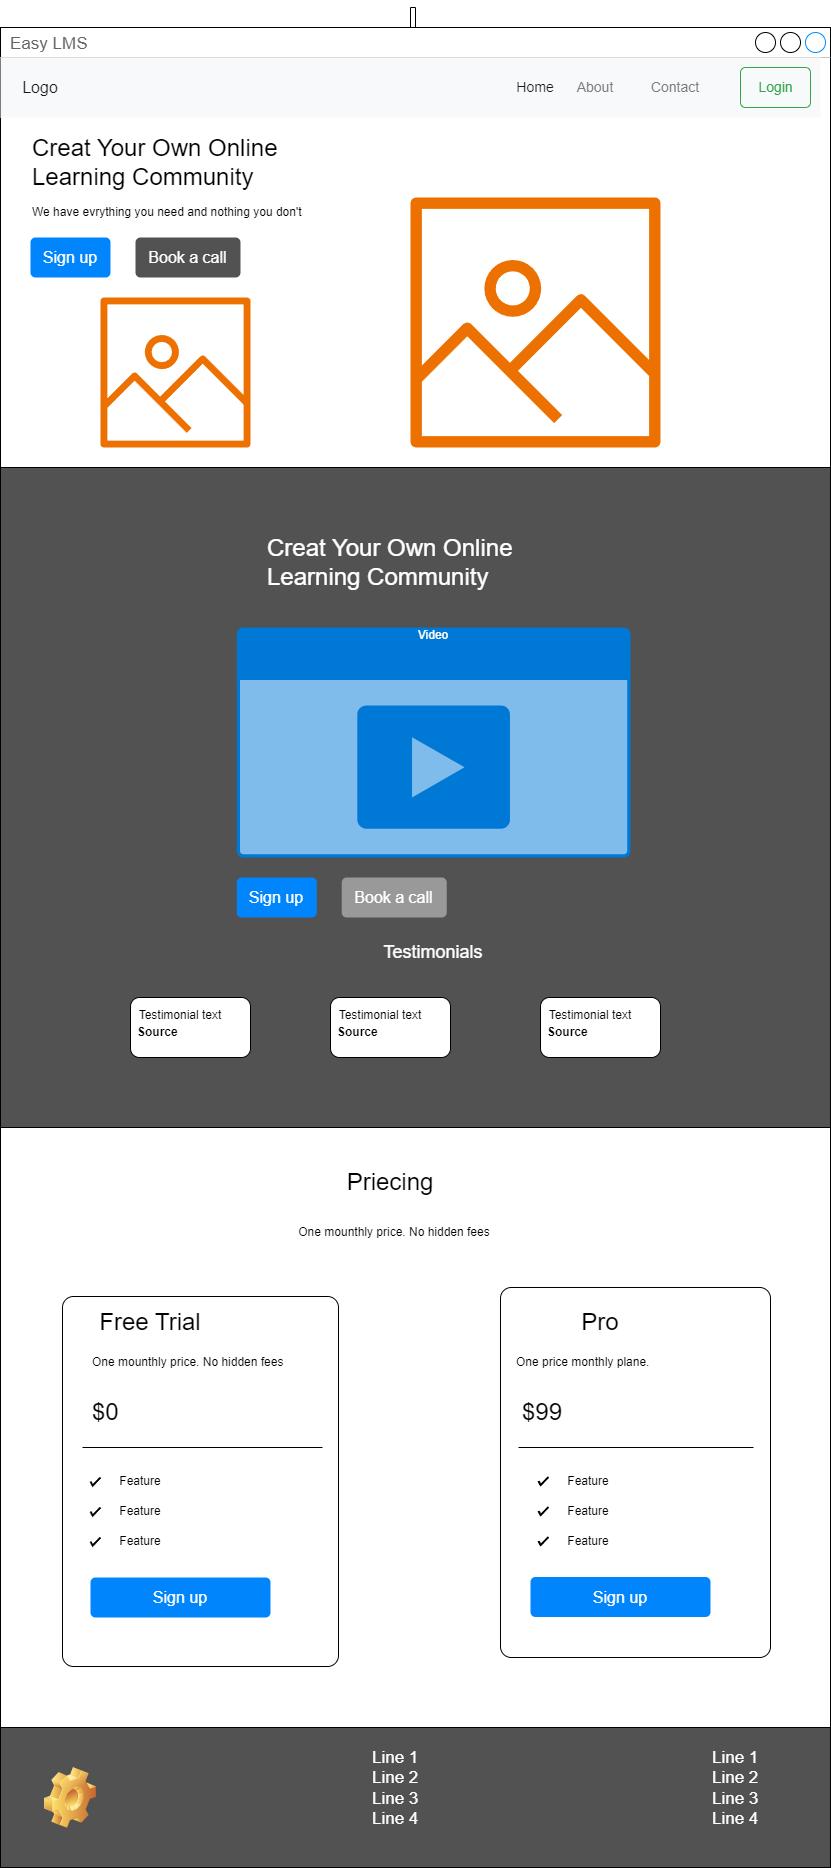

The diagram above was exported from draw.io. Its source (the exported page's mxGraphModel, read from the mxfile embedded in the PNG):
<mxGraphModel dx="1380" dy="740" grid="1" gridSize="10" guides="1" tooltips="1" connect="1" arrows="1" fold="1" page="1" pageScale="1" pageWidth="827" pageHeight="1169" math="0" shadow="0">
  <root>
    <mxCell id="0" />
    <mxCell id="1" parent="0" />
    <mxCell id="AigECd6PlBucm7tpPzuP-27" value="" style="edgeStyle=orthogonalEdgeStyle;rounded=0;orthogonalLoop=1;jettySize=auto;html=1;" edge="1" parent="1" source="AigECd6PlBucm7tpPzuP-1" target="AigECd6PlBucm7tpPzuP-2">
      <mxGeometry relative="1" as="geometry" />
    </mxCell>
    <mxCell id="AigECd6PlBucm7tpPzuP-1" value="Easy LMS&lt;div&gt;&lt;br&gt;&lt;/div&gt;" style="strokeWidth=1;shadow=0;dashed=0;align=center;html=1;shape=mxgraph.mockup.containers.window;align=left;verticalAlign=top;spacingLeft=8;strokeColor2=#008cff;strokeColor3=#c4c4c4;fontColor=#666666;mainText=;fontSize=17;labelBackgroundColor=none;whiteSpace=wrap;" vertex="1" parent="1">
      <mxGeometry x="230" y="40" width="830" height="1840" as="geometry" />
    </mxCell>
    <mxCell id="AigECd6PlBucm7tpPzuP-2" value="" style="html=1;shadow=0;dashed=0;fillColor=#F8F9FA;strokeColor=none;fontSize=16;fontColor=#181819;align=left;spacing=15;" vertex="1" parent="1">
      <mxGeometry x="230" y="70" width="820" height="60" as="geometry" />
    </mxCell>
    <mxCell id="AigECd6PlBucm7tpPzuP-10" value="Login" style="html=1;shadow=0;dashed=0;shape=mxgraph.bootstrap.rrect;rSize=5;fontSize=14;fontColor=#33A64C;strokeColor=#33A64C;fillColor=none;" vertex="1" parent="AigECd6PlBucm7tpPzuP-2">
      <mxGeometry x="1" width="70" height="40" relative="1" as="geometry">
        <mxPoint x="-80" y="10" as="offset" />
      </mxGeometry>
    </mxCell>
    <mxCell id="AigECd6PlBucm7tpPzuP-5" value="Home" style="text;strokeColor=none;align=center;verticalAlign=middle;spacingLeft=10;spacingRight=10;points=[[0,0.5],[1,0.5]];portConstraint=eastwest;rotatable=0;whiteSpace=wrap;html=1;fillColor=none;fontColor=#181819;fontSize=14;" vertex="1" parent="AigECd6PlBucm7tpPzuP-2">
      <mxGeometry x="510" y="10" width="50" height="40" as="geometry" />
    </mxCell>
    <mxCell id="AigECd6PlBucm7tpPzuP-6" value="About" style="text;strokeColor=none;align=center;verticalAlign=middle;spacingLeft=10;spacingRight=10;points=[[0,0.5],[1,0.5]];portConstraint=eastwest;rotatable=0;whiteSpace=wrap;html=1;fillColor=none;fontColor=#7C7C7D;fontSize=14;" vertex="1" parent="AigECd6PlBucm7tpPzuP-2">
      <mxGeometry x="560" y="10" width="70" height="40" as="geometry" />
    </mxCell>
    <mxCell id="AigECd6PlBucm7tpPzuP-4" value="Logo" style="text;strokeColor=none;align=center;verticalAlign=middle;spacingLeft=10;spacingRight=10;points=[[0,0.5],[1,0.5]];portConstraint=eastwest;rotatable=0;whiteSpace=wrap;html=1;fillColor=none;fontColor=#181819;fontSize=16;" vertex="1" parent="AigECd6PlBucm7tpPzuP-2">
      <mxGeometry y="10" width="80" height="40" as="geometry" />
    </mxCell>
    <mxCell id="AigECd6PlBucm7tpPzuP-15" value="Contact" style="text;strokeColor=none;align=center;verticalAlign=middle;spacingLeft=10;spacingRight=10;points=[[0,0.5],[1,0.5]];portConstraint=eastwest;rotatable=0;whiteSpace=wrap;html=1;fillColor=none;fontColor=#7C7C7D;fontSize=14;" vertex="1" parent="AigECd6PlBucm7tpPzuP-2">
      <mxGeometry x="640" y="10" width="70" height="40" as="geometry" />
    </mxCell>
    <mxCell id="AigECd6PlBucm7tpPzuP-16" value="&lt;font style=&quot;font-size: 24px;&quot;&gt;Creat Your Own Online Learning Community&lt;/font&gt;" style="text;html=1;align=left;verticalAlign=middle;whiteSpace=wrap;rounded=0;" vertex="1" parent="1">
      <mxGeometry x="260" y="160" width="290" height="30" as="geometry" />
    </mxCell>
    <mxCell id="AigECd6PlBucm7tpPzuP-17" value="We have evrything you need and nothing you don't" style="text;html=1;align=left;verticalAlign=middle;whiteSpace=wrap;rounded=0;" vertex="1" parent="1">
      <mxGeometry x="260" y="210" width="340" height="30" as="geometry" />
    </mxCell>
    <mxCell id="AigECd6PlBucm7tpPzuP-18" value="Sign up" style="html=1;shadow=0;dashed=0;shape=mxgraph.bootstrap.rrect;rSize=5;strokeColor=none;strokeWidth=1;fillColor=#0085FC;fontColor=#FFFFFF;whiteSpace=wrap;align=center;verticalAlign=middle;spacingLeft=0;fontStyle=0;fontSize=16;spacing=5;" vertex="1" parent="1">
      <mxGeometry x="260" y="250" width="80" height="40" as="geometry" />
    </mxCell>
    <mxCell id="AigECd6PlBucm7tpPzuP-20" value="&lt;font color=&quot;#ffffff&quot;&gt;Book a call&lt;/font&gt;" style="html=1;shadow=0;dashed=0;shape=mxgraph.bootstrap.rrect;rSize=5;strokeColor=none;strokeWidth=1;fillColor=#525252;fontColor=#000000;whiteSpace=wrap;align=center;verticalAlign=middle;spacingLeft=0;fontStyle=0;fontSize=16;spacing=5;" vertex="1" parent="1">
      <mxGeometry x="365" y="250" width="105" height="40" as="geometry" />
    </mxCell>
    <mxCell id="AigECd6PlBucm7tpPzuP-21" value="" style="sketch=0;outlineConnect=0;fontColor=#232F3E;gradientColor=none;fillColor=#ED7100;strokeColor=none;dashed=0;verticalLabelPosition=bottom;verticalAlign=top;align=center;html=1;fontSize=12;fontStyle=0;aspect=fixed;pointerEvents=1;shape=mxgraph.aws4.container_registry_image;" vertex="1" parent="1">
      <mxGeometry x="330" y="310" width="150" height="150" as="geometry" />
    </mxCell>
    <mxCell id="AigECd6PlBucm7tpPzuP-22" value="" style="sketch=0;outlineConnect=0;fontColor=#232F3E;gradientColor=none;fillColor=#ED7100;strokeColor=none;dashed=0;verticalLabelPosition=bottom;verticalAlign=top;align=center;html=1;fontSize=12;fontStyle=0;aspect=fixed;pointerEvents=1;shape=mxgraph.aws4.container_registry_image;" vertex="1" parent="1">
      <mxGeometry x="640" y="210" width="250" height="250" as="geometry" />
    </mxCell>
    <mxCell id="AigECd6PlBucm7tpPzuP-23" value="" style="rounded=0;whiteSpace=wrap;html=1;fillColor=#525252;" vertex="1" parent="1">
      <mxGeometry x="230" y="480" width="830" height="660" as="geometry" />
    </mxCell>
    <mxCell id="AigECd6PlBucm7tpPzuP-24" value="&lt;font style=&quot;font-size: 24px;&quot;&gt;Creat Your Own Online Learning Community&lt;/font&gt;" style="text;html=1;align=left;verticalAlign=middle;whiteSpace=wrap;rounded=0;fontColor=#FFFFFF;" vertex="1" parent="1">
      <mxGeometry x="495" y="560" width="275" height="30" as="geometry" />
    </mxCell>
    <mxCell id="AigECd6PlBucm7tpPzuP-25" value="Video" style="html=1;whiteSpace=wrap;strokeColor=none;fillColor=#0079D6;labelPosition=center;verticalLabelPosition=middle;verticalAlign=top;align=center;fontSize=12;outlineConnect=0;spacingTop=-6;fontColor=#FFFFFF;sketch=0;shape=mxgraph.sitemap.video;" vertex="1" parent="1">
      <mxGeometry x="466.25" y="640" width="393.75" height="230" as="geometry" />
    </mxCell>
    <mxCell id="AigECd6PlBucm7tpPzuP-28" value="Sign up" style="html=1;shadow=0;dashed=0;shape=mxgraph.bootstrap.rrect;rSize=5;strokeColor=none;strokeWidth=1;fillColor=#0085FC;fontColor=#FFFFFF;whiteSpace=wrap;align=center;verticalAlign=middle;spacingLeft=0;fontStyle=0;fontSize=16;spacing=5;" vertex="1" parent="1">
      <mxGeometry x="466.25" y="890" width="80" height="40" as="geometry" />
    </mxCell>
    <mxCell id="AigECd6PlBucm7tpPzuP-29" value="&lt;font color=&quot;#ffffff&quot;&gt;Book a call&lt;/font&gt;" style="html=1;shadow=0;dashed=0;shape=mxgraph.bootstrap.rrect;rSize=5;strokeColor=none;strokeWidth=1;fillColor=#999999;fontColor=#000000;whiteSpace=wrap;align=center;verticalAlign=middle;spacingLeft=0;fontStyle=0;fontSize=16;spacing=5;" vertex="1" parent="1">
      <mxGeometry x="571.25" y="890" width="105" height="40" as="geometry" />
    </mxCell>
    <mxCell id="AigECd6PlBucm7tpPzuP-30" value="&lt;font style=&quot;font-size: 18px;&quot;&gt;Testimonials&lt;/font&gt;" style="text;html=1;align=center;verticalAlign=middle;whiteSpace=wrap;rounded=0;fontColor=#FFFFFF;" vertex="1" parent="1">
      <mxGeometry x="633.13" y="950" width="60" height="30" as="geometry" />
    </mxCell>
    <mxCell id="AigECd6PlBucm7tpPzuP-31" value="" style="rounded=1;whiteSpace=wrap;html=1;" vertex="1" parent="1">
      <mxGeometry x="360" y="1010" width="120" height="60" as="geometry" />
    </mxCell>
    <mxCell id="AigECd6PlBucm7tpPzuP-32" value="" style="rounded=1;whiteSpace=wrap;html=1;" vertex="1" parent="1">
      <mxGeometry x="560" y="1010" width="120" height="60" as="geometry" />
    </mxCell>
    <mxCell id="AigECd6PlBucm7tpPzuP-33" value="" style="rounded=1;whiteSpace=wrap;html=1;" vertex="1" parent="1">
      <mxGeometry x="770" y="1010" width="120" height="60" as="geometry" />
    </mxCell>
    <mxCell id="AigECd6PlBucm7tpPzuP-34" value="Testimonial text&lt;div&gt;&lt;br/&gt;&lt;/div&gt;" style="text;html=1;align=center;verticalAlign=middle;whiteSpace=wrap;rounded=0;" vertex="1" parent="1">
      <mxGeometry x="360" y="1020" width="100" height="30" as="geometry" />
    </mxCell>
    <mxCell id="AigECd6PlBucm7tpPzuP-35" value="&lt;b&gt;Source&lt;/b&gt;" style="text;html=1;align=left;verticalAlign=middle;whiteSpace=wrap;rounded=0;" vertex="1" parent="1">
      <mxGeometry x="365" y="1030" width="60" height="30" as="geometry" />
    </mxCell>
    <mxCell id="AigECd6PlBucm7tpPzuP-37" value="Testimonial text&lt;div&gt;&lt;br/&gt;&lt;/div&gt;" style="text;html=1;align=center;verticalAlign=middle;whiteSpace=wrap;rounded=0;" vertex="1" parent="1">
      <mxGeometry x="560" y="1020" width="100" height="30" as="geometry" />
    </mxCell>
    <mxCell id="AigECd6PlBucm7tpPzuP-38" value="&lt;b&gt;Source&lt;/b&gt;" style="text;html=1;align=left;verticalAlign=middle;whiteSpace=wrap;rounded=0;" vertex="1" parent="1">
      <mxGeometry x="565" y="1030" width="60" height="30" as="geometry" />
    </mxCell>
    <mxCell id="AigECd6PlBucm7tpPzuP-39" value="Testimonial text&lt;div&gt;&lt;br/&gt;&lt;/div&gt;" style="text;html=1;align=center;verticalAlign=middle;whiteSpace=wrap;rounded=0;" vertex="1" parent="1">
      <mxGeometry x="770" y="1020" width="100" height="30" as="geometry" />
    </mxCell>
    <mxCell id="AigECd6PlBucm7tpPzuP-40" value="&lt;b&gt;Source&lt;/b&gt;" style="text;html=1;align=left;verticalAlign=middle;whiteSpace=wrap;rounded=0;" vertex="1" parent="1">
      <mxGeometry x="775" y="1030" width="60" height="30" as="geometry" />
    </mxCell>
    <mxCell id="AigECd6PlBucm7tpPzuP-41" value="&lt;font style=&quot;font-size: 24px;&quot;&gt;Priecing&lt;/font&gt;" style="text;html=1;align=center;verticalAlign=middle;whiteSpace=wrap;rounded=0;" vertex="1" parent="1">
      <mxGeometry x="590" y="1180" width="60" height="30" as="geometry" />
    </mxCell>
    <mxCell id="AigECd6PlBucm7tpPzuP-42" value="One mounthly price. No hidden fees" style="text;html=1;align=center;verticalAlign=middle;whiteSpace=wrap;rounded=0;" vertex="1" parent="1">
      <mxGeometry x="503.75" y="1230" width="240" height="30" as="geometry" />
    </mxCell>
    <mxCell id="AigECd6PlBucm7tpPzuP-44" value="" style="rounded=1;whiteSpace=wrap;html=1;arcSize=4;" vertex="1" parent="1">
      <mxGeometry x="292" y="1309" width="276" height="370" as="geometry" />
    </mxCell>
    <mxCell id="AigECd6PlBucm7tpPzuP-45" value="" style="rounded=1;whiteSpace=wrap;html=1;arcSize=4;" vertex="1" parent="1">
      <mxGeometry x="730" y="1300" width="270" height="370" as="geometry" />
    </mxCell>
    <mxCell id="AigECd6PlBucm7tpPzuP-46" value="&lt;font style=&quot;font-size: 24px;&quot;&gt;Free Trial&lt;/font&gt;" style="text;html=1;align=center;verticalAlign=middle;whiteSpace=wrap;rounded=0;" vertex="1" parent="1">
      <mxGeometry x="320" y="1320" width="120" height="30" as="geometry" />
    </mxCell>
    <mxCell id="AigECd6PlBucm7tpPzuP-47" value="One mounthly price. No hidden fees" style="text;html=1;align=left;verticalAlign=middle;whiteSpace=wrap;rounded=0;" vertex="1" parent="1">
      <mxGeometry x="320" y="1360" width="240" height="30" as="geometry" />
    </mxCell>
    <mxCell id="AigECd6PlBucm7tpPzuP-48" value="&lt;font style=&quot;font-size: 24px;&quot;&gt;$0&lt;/font&gt;" style="text;html=1;align=left;verticalAlign=middle;whiteSpace=wrap;rounded=0;" vertex="1" parent="1">
      <mxGeometry x="320" y="1410" width="120" height="30" as="geometry" />
    </mxCell>
    <mxCell id="AigECd6PlBucm7tpPzuP-51" value="" style="endArrow=none;html=1;rounded=0;fontFamily=Helvetica;fontSize=12;fontColor=default;" edge="1" parent="1" target="AigECd6PlBucm7tpPzuP-56">
      <mxGeometry width="50" height="50" relative="1" as="geometry">
        <mxPoint x="748" y="1460" as="sourcePoint" />
        <mxPoint x="988" y="1460" as="targetPoint" />
      </mxGeometry>
    </mxCell>
    <mxCell id="AigECd6PlBucm7tpPzuP-52" value="" style="endArrow=none;html=1;rounded=0;fontFamily=Helvetica;fontSize=12;fontColor=default;" edge="1" parent="1">
      <mxGeometry width="50" height="50" relative="1" as="geometry">
        <mxPoint x="312" y="1460" as="sourcePoint" />
        <mxPoint x="552" y="1460" as="targetPoint" />
      </mxGeometry>
    </mxCell>
    <mxCell id="AigECd6PlBucm7tpPzuP-53" value="&lt;font style=&quot;font-size: 24px;&quot;&gt;Pro&lt;/font&gt;" style="text;html=1;align=center;verticalAlign=middle;whiteSpace=wrap;rounded=0;" vertex="1" parent="1">
      <mxGeometry x="770" y="1320" width="120" height="30" as="geometry" />
    </mxCell>
    <mxCell id="AigECd6PlBucm7tpPzuP-54" value="One price monthly plane." style="text;html=1;align=left;verticalAlign=middle;whiteSpace=wrap;rounded=0;" vertex="1" parent="1">
      <mxGeometry x="743.75" y="1360" width="240" height="30" as="geometry" />
    </mxCell>
    <mxCell id="AigECd6PlBucm7tpPzuP-55" value="&lt;font style=&quot;font-size: 24px;&quot;&gt;$99&lt;/font&gt;" style="text;html=1;align=left;verticalAlign=middle;whiteSpace=wrap;rounded=0;" vertex="1" parent="1">
      <mxGeometry x="750" y="1410" width="120" height="30" as="geometry" />
    </mxCell>
    <mxCell id="AigECd6PlBucm7tpPzuP-56" value="" style="html=1;verticalLabelPosition=bottom;labelBackgroundColor=#ffffff;verticalAlign=top;shadow=0;dashed=0;strokeWidth=2;shape=mxgraph.ios7.misc.check;strokeColor=none;rounded=1;align=center;fontFamily=Helvetica;fontSize=12;fontColor=default;fillColor=default;" vertex="1" parent="1">
      <mxGeometry x="983" y="1456" width="10" height="8" as="geometry" />
    </mxCell>
    <mxCell id="AigECd6PlBucm7tpPzuP-59" value="" style="html=1;verticalLabelPosition=bottom;labelBackgroundColor=#ffffff;verticalAlign=top;shadow=0;dashed=0;strokeWidth=2;shape=mxgraph.ios7.misc.check;strokeColor=#000000;rounded=1;align=center;fontFamily=Helvetica;fontSize=12;fontColor=default;fillColor=default;" vertex="1" parent="1">
      <mxGeometry x="320" y="1490" width="10" height="8" as="geometry" />
    </mxCell>
    <mxCell id="AigECd6PlBucm7tpPzuP-60" value="" style="html=1;verticalLabelPosition=bottom;labelBackgroundColor=#ffffff;verticalAlign=top;shadow=0;dashed=0;strokeWidth=2;shape=mxgraph.ios7.misc.check;strokeColor=#000000;rounded=1;align=center;fontFamily=Helvetica;fontSize=12;fontColor=default;fillColor=default;" vertex="1" parent="1">
      <mxGeometry x="320" y="1520" width="10" height="8" as="geometry" />
    </mxCell>
    <mxCell id="AigECd6PlBucm7tpPzuP-70" value="" style="html=1;verticalLabelPosition=bottom;labelBackgroundColor=#ffffff;verticalAlign=top;shadow=0;dashed=0;strokeWidth=2;shape=mxgraph.ios7.misc.check;strokeColor=#000000;rounded=1;align=center;fontFamily=Helvetica;fontSize=12;fontColor=default;fillColor=default;" vertex="1" parent="1">
      <mxGeometry x="320" y="1550" width="10" height="8" as="geometry" />
    </mxCell>
    <mxCell id="AigECd6PlBucm7tpPzuP-71" value="Feature" style="text;html=1;align=center;verticalAlign=middle;whiteSpace=wrap;rounded=0;fontFamily=Helvetica;fontSize=12;fontColor=default;" vertex="1" parent="1">
      <mxGeometry x="340" y="1479" width="60" height="30" as="geometry" />
    </mxCell>
    <mxCell id="AigECd6PlBucm7tpPzuP-72" value="Feature" style="text;html=1;align=center;verticalAlign=middle;whiteSpace=wrap;rounded=0;fontFamily=Helvetica;fontSize=12;fontColor=default;" vertex="1" parent="1">
      <mxGeometry x="340" y="1509" width="60" height="30" as="geometry" />
    </mxCell>
    <mxCell id="AigECd6PlBucm7tpPzuP-73" value="Feature" style="text;html=1;align=center;verticalAlign=middle;whiteSpace=wrap;rounded=0;fontFamily=Helvetica;fontSize=12;fontColor=default;" vertex="1" parent="1">
      <mxGeometry x="340" y="1539" width="60" height="30" as="geometry" />
    </mxCell>
    <mxCell id="AigECd6PlBucm7tpPzuP-75" value="Sign up" style="html=1;shadow=0;dashed=0;shape=mxgraph.bootstrap.rrect;rSize=5;strokeColor=none;strokeWidth=1;fillColor=#0085FC;fontColor=#FFFFFF;whiteSpace=wrap;align=center;verticalAlign=middle;spacingLeft=0;fontStyle=0;fontSize=16;spacing=5;" vertex="1" parent="1">
      <mxGeometry x="320" y="1590" width="180" height="40" as="geometry" />
    </mxCell>
    <mxCell id="AigECd6PlBucm7tpPzuP-83" value="" style="html=1;verticalLabelPosition=bottom;labelBackgroundColor=#ffffff;verticalAlign=top;shadow=0;dashed=0;strokeWidth=2;shape=mxgraph.ios7.misc.check;strokeColor=#000000;rounded=1;align=center;fontFamily=Helvetica;fontSize=12;fontColor=default;fillColor=default;" vertex="1" parent="1">
      <mxGeometry x="768" y="1489.5" width="10" height="8" as="geometry" />
    </mxCell>
    <mxCell id="AigECd6PlBucm7tpPzuP-84" value="" style="html=1;verticalLabelPosition=bottom;labelBackgroundColor=#ffffff;verticalAlign=top;shadow=0;dashed=0;strokeWidth=2;shape=mxgraph.ios7.misc.check;strokeColor=#000000;rounded=1;align=center;fontFamily=Helvetica;fontSize=12;fontColor=default;fillColor=default;" vertex="1" parent="1">
      <mxGeometry x="768" y="1519.5" width="10" height="8" as="geometry" />
    </mxCell>
    <mxCell id="AigECd6PlBucm7tpPzuP-85" value="" style="html=1;verticalLabelPosition=bottom;labelBackgroundColor=#ffffff;verticalAlign=top;shadow=0;dashed=0;strokeWidth=2;shape=mxgraph.ios7.misc.check;strokeColor=#000000;rounded=1;align=center;fontFamily=Helvetica;fontSize=12;fontColor=default;fillColor=default;" vertex="1" parent="1">
      <mxGeometry x="768" y="1549.5" width="10" height="8" as="geometry" />
    </mxCell>
    <mxCell id="AigECd6PlBucm7tpPzuP-86" value="Feature" style="text;html=1;align=center;verticalAlign=middle;whiteSpace=wrap;rounded=0;fontFamily=Helvetica;fontSize=12;fontColor=default;" vertex="1" parent="1">
      <mxGeometry x="788" y="1538.5" width="60" height="30" as="geometry" />
    </mxCell>
    <mxCell id="AigECd6PlBucm7tpPzuP-87" value="Feature" style="text;html=1;align=center;verticalAlign=middle;whiteSpace=wrap;rounded=0;fontFamily=Helvetica;fontSize=12;fontColor=default;" vertex="1" parent="1">
      <mxGeometry x="788" y="1508.5" width="60" height="30" as="geometry" />
    </mxCell>
    <mxCell id="AigECd6PlBucm7tpPzuP-88" value="Feature" style="text;html=1;align=center;verticalAlign=middle;whiteSpace=wrap;rounded=0;fontFamily=Helvetica;fontSize=12;fontColor=default;" vertex="1" parent="1">
      <mxGeometry x="788" y="1478.5" width="60" height="30" as="geometry" />
    </mxCell>
    <mxCell id="AigECd6PlBucm7tpPzuP-89" value="Sign up" style="html=1;shadow=0;dashed=0;shape=mxgraph.bootstrap.rrect;rSize=5;strokeColor=none;strokeWidth=1;fillColor=#0085FC;fontColor=#FFFFFF;whiteSpace=wrap;align=center;verticalAlign=middle;spacingLeft=0;fontStyle=0;fontSize=16;spacing=5;" vertex="1" parent="1">
      <mxGeometry x="760" y="1589.5" width="180" height="40" as="geometry" />
    </mxCell>
    <mxCell id="AigECd6PlBucm7tpPzuP-90" value="" style="rounded=0;whiteSpace=wrap;html=1;fillColor=#525252;" vertex="1" parent="1">
      <mxGeometry x="230" y="1740" width="830" height="140" as="geometry" />
    </mxCell>
    <mxCell id="AigECd6PlBucm7tpPzuP-91" value="" style="shape=image;html=1;verticalLabelPosition=bottom;verticalAlign=top;imageAspect=1;aspect=fixed;image=img/clipart/Gear_128x128.png;rounded=1;strokeColor=default;align=center;fontFamily=Helvetica;fontSize=12;fontColor=default;fillColor=default;" vertex="1" parent="1">
      <mxGeometry x="274" y="1780" width="52" height="61" as="geometry" />
    </mxCell>
    <mxCell id="AigECd6PlBucm7tpPzuP-92" value="Line 1&lt;br&gt;Line 2&lt;br&gt;Line 3&lt;br&gt;Line 4" style="strokeWidth=1;shadow=0;dashed=0;align=center;html=1;shape=mxgraph.mockup.text.bulletedList;textColor=#666666;mainText=,,,,;textSize=17;bulletStyle=none;strokeColor=none;fillColor=none;align=left;verticalAlign=top;fontSize=17;fontColor=#FFFFFF;rounded=1;fontFamily=Helvetica;" vertex="1" parent="1">
      <mxGeometry x="600" y="1754" width="60" height="96" as="geometry" />
    </mxCell>
    <mxCell id="AigECd6PlBucm7tpPzuP-93" value="Line 1&lt;br&gt;Line 2&lt;br&gt;Line 3&lt;br&gt;Line 4" style="strokeWidth=1;shadow=0;dashed=0;align=center;html=1;shape=mxgraph.mockup.text.bulletedList;textColor=#666666;mainText=,,,,;textSize=17;bulletStyle=none;strokeColor=none;fillColor=none;align=left;verticalAlign=top;fontSize=17;fontColor=#FFFFFF;rounded=1;fontFamily=Helvetica;" vertex="1" parent="1">
      <mxGeometry x="940" y="1754" width="60" height="96" as="geometry" />
    </mxCell>
  </root>
</mxGraphModel>